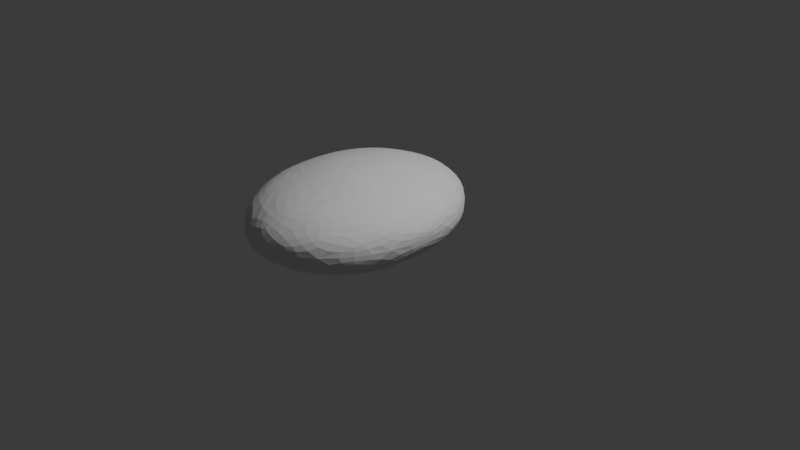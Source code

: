 # Source: car.blend  (saved by Blender 4.2.66; exported with 4.5.12 LTS)
import bpy
from mathutils import Matrix  # noqa: F401  (used for matrix-valued properties, if any)

bpy.ops.wm.read_factory_settings(use_empty=True)
scene = bpy.context.scene
scene.name = 'Scene'

# ---- collections
col_collection = bpy.data.collections.new('Collection'); scene.collection.children.link(col_collection)

# ---- world
world_world = bpy.data.worlds.new('World'); scene.world = world_world
world_world.use_nodes = True; world_world.node_tree.nodes.clear()
_N = world_world.node_tree.nodes; _L = world_world.node_tree.links
n0 = _N.new('ShaderNodeOutputWorld'); n0.name = 'World Output'; n0.location = (300, 300)
n1 = _N.new('ShaderNodeBackground'); n1.name = 'Background'; n1.location = (10, 300)
n1.inputs[0].default_value = (0.05088, 0.05088, 0.05088, 1.0)
_L.new(n1.outputs[0], n0.inputs[0])
n0.is_active_output = True
world_world.color = (0.05088, 0.05088, 0.05088)
world_world.sun_shadow_jitter_overblur = 0.0

# ---- cameras
cam_camera = bpy.data.cameras.new('Camera')
cam_camera.clip_end = 100.0
cam_camera.ortho_scale = 7.314

# ---- lights
light_light = bpy.data.lights.new('Light', 'POINT')
light_light.energy = 1000.0
light_light.shadow_soft_size = 0.1

# ---- meshes
me_icosphere = bpy.data.meshes.new('Icosphere')
me_icosphere.from_pydata([(0.0, 0.0, -1.0), (0.7236, -0.5257, -0.4472), (-0.2764, -0.8506, -0.4472), (-0.8944, 0.0, -0.4472), (-0.2764, 0.8506, -0.4472), (0.7236, 0.5257, -0.4472), (0.2764, -0.8506, 0.4472), (-0.7236, -0.5257, 0.4472), (-0.7236, 0.5257, 0.4472), (0.2764, 0.8506, 0.4472), (0.8944, 0.0, 0.4472), (0.0, 0.0, 1.0), (-0.1625, -0.5, -0.8507), (0.4253, -0.309, -0.8507), (0.2629, -0.809, -0.5257), (0.8506, 0.0, -0.5257), (0.4253, 0.309, -0.8507), (-0.5257, 0.0, -0.8507), (-0.6882, -0.5, -0.5257), (-0.1625, 0.5, -0.8507), (-0.6882, 0.5, -0.5257), (0.2629, 0.809, -0.5257), (0.9511, -0.309, 0.0), (0.9511, 0.309, 0.0), (0.0, -1.0, 0.0), (0.5878, -0.809, 0.0), (-0.9511, -0.309, 0.0), (-0.5878, -0.809, 0.0), (-0.5878, 0.809, 0.0), (-0.9511, 0.309, 0.0), (0.5878, 0.809, 0.0), (0.0, 1.0, 0.0), (0.6882, -0.5, 0.5257), (-0.2629, -0.809, 0.5257), (-0.8506, 0.0, 0.5257), (-0.2629, 0.809, 0.5257), (0.6882, 0.5, 0.5257), (0.1625, -0.5, 0.8507), (0.5257, 0.0, 0.8507), (-0.4253, -0.309, 0.8507), (-0.4253, 0.309, 0.8507), (0.1625, 0.5, 0.8507)], [], [(0, 13, 12), (1, 13, 15), (0, 12, 17), (0, 17, 19), (0, 19, 16), (1, 15, 22), (2, 14, 24), (3, 18, 26), (4, 20, 28), (5, 21, 30), (1, 22, 25), (2, 24, 27), (3, 26, 29), (4, 28, 31), (5, 30, 23), (6, 32, 37), (7, 33, 39), (8, 34, 40), (9, 35, 41), (10, 36, 38), (38, 41, 11), (38, 36, 41), (36, 9, 41), (41, 40, 11), (41, 35, 40), (35, 8, 40), (40, 39, 11), (40, 34, 39), (34, 7, 39), (39, 37, 11), (39, 33, 37), (33, 6, 37), (37, 38, 11), (37, 32, 38), (32, 10, 38), (23, 36, 10), (23, 30, 36), (30, 9, 36), (31, 35, 9), (31, 28, 35), (28, 8, 35), (29, 34, 8), (29, 26, 34), (26, 7, 34), (27, 33, 7), (27, 24, 33), (24, 6, 33), (25, 32, 6), (25, 22, 32), (22, 10, 32), (30, 31, 9), (30, 21, 31), (21, 4, 31), (28, 29, 8), (28, 20, 29), (20, 3, 29), (26, 27, 7), (26, 18, 27), (18, 2, 27), (24, 25, 6), (24, 14, 25), (14, 1, 25), (22, 23, 10), (22, 15, 23), (15, 5, 23), (16, 21, 5), (16, 19, 21), (19, 4, 21), (19, 20, 4), (19, 17, 20), (17, 3, 20), (17, 18, 3), (17, 12, 18), (12, 2, 18), (15, 16, 5), (15, 13, 16), (13, 0, 16), (12, 14, 2), (12, 13, 14), (13, 1, 14)])
_uv = me_icosphere.uv_layers.new(name='UVMap')
_uv.uv.foreach_set('vector', [0.1818, 0.0, 0.2273, 0.07873, 0.1364, 0.07873, 0.2727, 0.1575, 0.3182, 0.07873, 0.3636, 0.1575, 0.9091, 0.0, 0.9545, 0.07873, 0.8636, 0.07873, 0.7273, 0.0, 0.7727, 0.07873, 0.6818, 0.07873, 0.5455, 0.0, 0.5909, 0.07873, 0.5, 0.07873, 0.2727, 0.1575, 0.3636, 0.1575, 0.3182, 0.2362, 0.09091, 0.1575, 0.1818, 0.1575, 0.1364, 0.2362, 0.8182, 0.1575, 0.9091, 0.1575, 0.8636, 0.2362, 0.6364, 0.1575, 0.7273, 0.1575, 0.6818, 0.2362, 0.4545, 0.1575, 0.5455, 0.1575, 0.5, 0.2362, 0.2727, 0.1575, 0.3182, 0.2362, 0.2273, 0.2362, 0.09091, 0.1575, 0.1364, 0.2362, 0.04546, 0.2362, 0.8182, 0.1575, 0.8636, 0.2362, 0.7727, 0.2362, 0.6364, 0.1575, 0.6818, 0.2362, 0.5909, 0.2362, 0.4545, 0.1575, 0.5, 0.2362, 0.4091, 0.2362, 0.1818, 0.3149, 0.2727, 0.3149, 0.2273, 0.3937, 0.0, 0.3149, 0.09091, 0.3149, 0.04546, 0.3937, 0.7273, 0.3149, 0.8182, 0.3149, 0.7727, 0.3937, 0.5455, 0.3149, 0.6364, 0.3149, 0.5909, 0.3937, 0.3636, 0.3149, 0.4545, 0.3149, 0.4091, 0.3937, 0.4091, 0.3937, 0.5, 0.3937, 0.4545, 0.4724, 0.4091, 0.3937, 0.4545, 0.3149, 0.5, 0.3937, 0.4545, 0.3149, 0.5455, 0.3149, 0.5, 0.3937, 0.5909, 0.3937, 0.6818, 0.3937, 0.6364, 0.4724, 0.5909, 0.3937, 0.6364, 0.3149, 0.6818, 0.3937, 0.6364, 0.3149, 0.7273, 0.3149, 0.6818, 0.3937, 0.7727, 0.3937, 0.8636, 0.3937, 0.8182, 0.4724, 0.7727, 0.3937, 0.8182, 0.3149, 0.8636, 0.3937, 0.8182, 0.3149, 0.9091, 0.3149, 0.8636, 0.3937, 0.04546, 0.3937, 0.1364, 0.3937, 0.09091, 0.4724, 0.04546, 0.3937, 0.09091, 0.3149, 0.1364, 0.3937, 0.09091, 0.3149, 0.1818, 0.3149, 0.1364, 0.3937, 0.2273, 0.3937, 0.3182, 0.3937, 0.2727, 0.4724, 0.2273, 0.3937, 0.2727, 0.3149, 0.3182, 0.3937, 0.2727, 0.3149, 0.3636, 0.3149, 0.3182, 0.3937, 0.4091, 0.2362, 0.4545, 0.3149, 0.3636, 0.3149, 0.4091, 0.2362, 0.5, 0.2362, 0.4545, 0.3149, 0.5, 0.2362, 0.5455, 0.3149, 0.4545, 0.3149, 0.5909, 0.2362, 0.6364, 0.3149, 0.5455, 0.3149, 0.5909, 0.2362, 0.6818, 0.2362, 0.6364, 0.3149, 0.6818, 0.2362, 0.7273, 0.3149, 0.6364, 0.3149, 0.7727, 0.2362, 0.8182, 0.3149, 0.7273, 0.3149, 0.7727, 0.2362, 0.8636, 0.2362, 0.8182, 0.3149, 0.8636, 0.2362, 0.9091, 0.3149, 0.8182, 0.3149, 0.04546, 0.2362, 0.09091, 0.3149, 0.0, 0.3149, 0.04546, 0.2362, 0.1364, 0.2362, 0.09091, 0.3149, 0.1364, 0.2362, 0.1818, 0.3149, 0.09091, 0.3149, 0.2273, 0.2362, 0.2727, 0.3149, 0.1818, 0.3149, 0.2273, 0.2362, 0.3182, 0.2362, 0.2727, 0.3149, 0.3182, 0.2362, 0.3636, 0.3149, 0.2727, 0.3149, 0.5, 0.2362, 0.5909, 0.2362, 0.5455, 0.3149, 0.5, 0.2362, 0.5455, 0.1575, 0.5909, 0.2362, 0.5455, 0.1575, 0.6364, 0.1575, 0.5909, 0.2362, 0.6818, 0.2362, 0.7727, 0.2362, 0.7273, 0.3149, 0.6818, 0.2362, 0.7273, 0.1575, 0.7727, 0.2362, 0.7273, 0.1575, 0.8182, 0.1575, 0.7727, 0.2362, 0.8636, 0.2362, 0.9545, 0.2362, 0.9091, 0.3149, 0.8636, 0.2362, 0.9091, 0.1575, 0.9545, 0.2362, 0.9091, 0.1575, 1.0, 0.1575, 0.9545, 0.2362, 0.1364, 0.2362, 0.2273, 0.2362, 0.1818, 0.3149, 0.1364, 0.2362, 0.1818, 0.1575, 0.2273, 0.2362, 0.1818, 0.1575, 0.2727, 0.1575, 0.2273, 0.2362, 0.3182, 0.2362, 0.4091, 0.2362, 0.3636, 0.3149, 0.3182, 0.2362, 0.3636, 0.1575, 0.4091, 0.2362, 0.3636, 0.1575, 0.4545, 0.1575, 0.4091, 0.2362, 0.5, 0.07873, 0.5455, 0.1575, 0.4545, 0.1575, 0.5, 0.07873, 0.5909, 0.07873, 0.5455, 0.1575, 0.5909, 0.07873, 0.6364, 0.1575, 0.5455, 0.1575, 0.6818, 0.07873, 0.7273, 0.1575, 0.6364, 0.1575, 0.6818, 0.07873, 0.7727, 0.07873, 0.7273, 0.1575, 0.7727, 0.07873, 0.8182, 0.1575, 0.7273, 0.1575, 0.8636, 0.07873, 0.9091, 0.1575, 0.8182, 0.1575, 0.8636, 0.07873, 0.9545, 0.07873, 0.9091, 0.1575, 0.9545, 0.07873, 1.0, 0.1575, 0.9091, 0.1575, 0.3636, 0.1575, 0.4091, 0.07873, 0.4545, 0.1575, 0.3636, 0.1575, 0.3182, 0.07873, 0.4091, 0.07873, 0.3182, 0.07873, 0.3636, 0.0, 0.4091, 0.07873, 0.1364, 0.07873, 0.1818, 0.1575, 0.09091, 0.1575, 0.1364, 0.07873, 0.2273, 0.07873, 0.1818, 0.1575, 0.2273, 0.07873, 0.2727, 0.1575, 0.1818, 0.1575])
me_icosphere.update()

# ---- objects
ob_light = bpy.data.objects.new('Light', light_light)
ob_camera = bpy.data.objects.new('Camera', cam_camera)
ob_empty = bpy.data.objects.new('Empty', None)
ob_empty_001 = bpy.data.objects.new('Empty.001', None)
ob_icosphere = bpy.data.objects.new('Icosphere', me_icosphere)

# ---- transforms, parenting, visibility, modifiers, constraints
ob_light.location = (4.076, 1.005, 5.904)
ob_light.rotation_euler = (0.6503, 0.05522, 1.866)
ob_light.lock_rotations_4d = False
ob_light.empty_display_type = 'ARROWS'
ob_light.color = (0.0, 0.0, 0.0, 0.0)
ob_light.lineart.crease_threshold = 0.0
ob_camera.location = (7.359, -6.926, 4.958)
ob_camera.rotation_euler = (1.109, 0.0, 0.8149)
ob_camera.lock_rotations_4d = False
ob_camera.empty_display_type = 'ARROWS'
ob_camera.color = (0.0, 0.0, 0.0, 0.0)
ob_camera.display_type = 'WIRE'
ob_camera.lineart.crease_threshold = 0.0
ob_empty.location = (0.0, 0.0, -0.5434)
ob_empty.rotation_euler = (1.571, 0.0, 1.571)
ob_empty.empty_display_type = 'IMAGE'
ob_empty.empty_display_size = 5.0
ob_empty_001.location = (0.9996, -1.685, 0.0)
ob_empty_001.rotation_euler = (0.0, -0.0, -1.571)
ob_empty_001.empty_display_type = 'IMAGE'
ob_empty_001.empty_display_size = 5.0
ob_icosphere.location = (0.0, -0.5617, 0.304)
ob_icosphere.scale = (1.0, 1.261, 0.4982)
_m = ob_icosphere.modifiers.new('Subdivision', 'SUBSURF')
_m.levels = 3

# ---- collection membership
col_collection.objects.link(ob_light)
col_collection.objects.link(ob_camera)
col_collection.objects.link(ob_empty)
col_collection.objects.link(ob_empty_001)
col_collection.objects.link(ob_icosphere)

# ---- scene / render settings (as saved in the file)
scene.camera = ob_camera
scene.frame_start = 1; scene.frame_end = 250; scene.frame_set(1)
scene.render.engine = 'BLENDER_EEVEE_NEXT'
bpy.context.view_layer.update()
